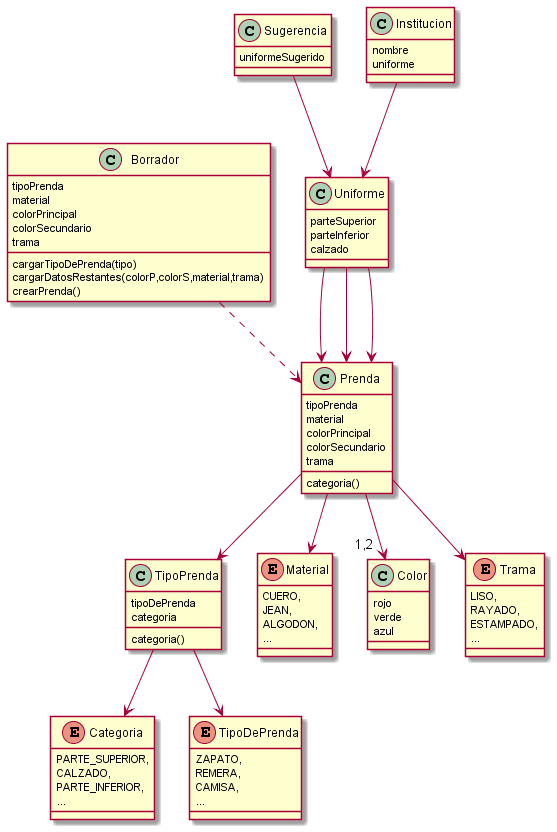

The diagram above was rendered by PlantUML. Its source (embedded in the PNG):
@startuml

class Prenda {
    tipoPrenda
    material
    colorPrincipal
    colorSecundario
    trama

    categoria()
}

class TipoPrenda {
    tipoDePrenda
    categoria

    categoria()
}

enum Categoria {
    PARTE_SUPERIOR,
    CALZADO,
    PARTE_INFERIOR,
    ...
}

enum Material {
    CUERO,
    JEAN,
    ALGODON,
    ...
}

class Color {
    rojo
    verde
    azul
}

enum Trama {
    LISO,
    RAYADO,
    ESTAMPADO,
    ...
}

enum TipoDePrenda {
    ZAPATO,
    REMERA,
    CAMISA,
    ...
}

class Borrador {
    tipoPrenda
    material
    colorPrincipal
    colorSecundario
    trama

    cargarTipoDePrenda(tipo)
    cargarDatosRestantes(colorP,colorS,material,trama)
    crearPrenda()
}

class Sugerencia {
    uniformeSugerido
}

class Uniforme {
    parteSuperior
    parteInferior
    calzado
}

class Institucion {
    nombre
    uniforme
}


Prenda --> TipoPrenda
Prenda --> Material
Prenda --> "  1,2  "Color
TipoPrenda --> Categoria
Prenda --> Trama
TipoPrenda --> TipoDePrenda
Borrador ..> Prenda
Sugerencia --> Uniforme
Uniforme --> Prenda
Uniforme --> Prenda
Uniforme --> Prenda
Institucion --> Uniforme

@enduml